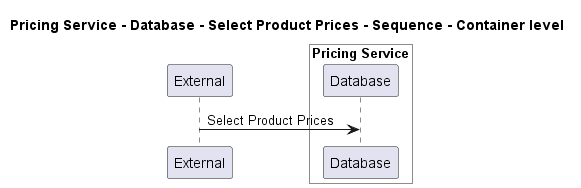

The diagram above was rendered by PlantUML. Its source (embedded in the PNG):
@startuml
!pragma layout smetana

title Pricing Service - Database - Select Product Prices - Sequence - Container level

participant "External" as C4InterFlow.SoftwareSystems.ExternalSystem

box "Pricing Service" #White
    participant "Database" as ECommercePlatform.SoftwareSystems.PricingService.Containers.Database
end box


C4InterFlow.SoftwareSystems.ExternalSystem -> ECommercePlatform.SoftwareSystems.PricingService.Containers.Database : Select Product Prices


@enduml